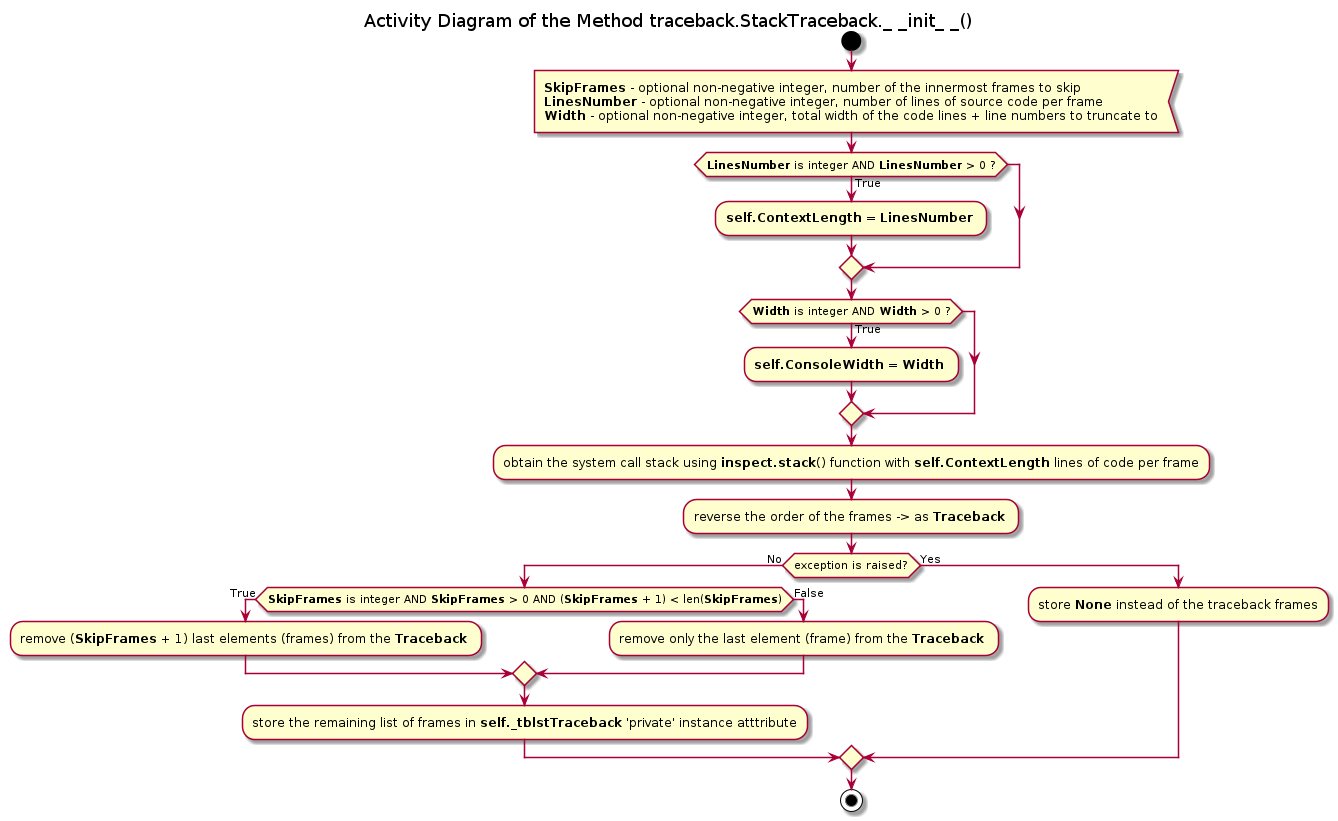

The diagram above was rendered by PlantUML. Its source (embedded in the PNG):
@startuml traceback_stacktraceback_init

title Activity Diagram of the Method traceback.StackTraceback._ _init_ _()

start

:<b>SkipFrames</b> - optional non-negative integer, number of the innermost frames to skip
<b>LinesNumber</b> - optional non-negative integer, number of lines of source code per frame
<b>Width</b> - optional non-negative integer, total width of the code lines + line numbers to truncate to<

if (<b>LinesNumber</b> is integer AND <b>LinesNumber</b> > 0 ?) then (True)
    :<b>self.ContextLength</b> = <b>LinesNumber</b> ;
endif

if (<b>Width</b> is integer AND <b>Width</b> > 0 ?) then (True)
    :<b>self.ConsoleWidth</b> = <b>Width</b> ;
endif

:obtain the system call stack using <b>inspect.stack</b>() function with <b>self.ContextLength</b> lines of code per frame;

:reverse the order of the frames -> as <b>Traceback</b> ;

if (exception is raised?) then (No)
    if (<b>SkipFrames</b> is integer AND <b>SkipFrames</b> > 0 AND (<b>SkipFrames</b> + 1) < len(<b>SkipFrames</b>)) then (True)
        :remove (<b>SkipFrames</b> + 1) last elements (frames) from the <b>Traceback</b> ;
    else (False)
        :remove only the last element (frame) from the <b>Traceback</b> ;
    endif
    
    :store the remaining list of frames in <b>self._tblstTraceback</b> 'private' instance atttribute;
else (Yes)
    :store <b>None</b> instead of the traceback frames;
endif

stop

@enduml